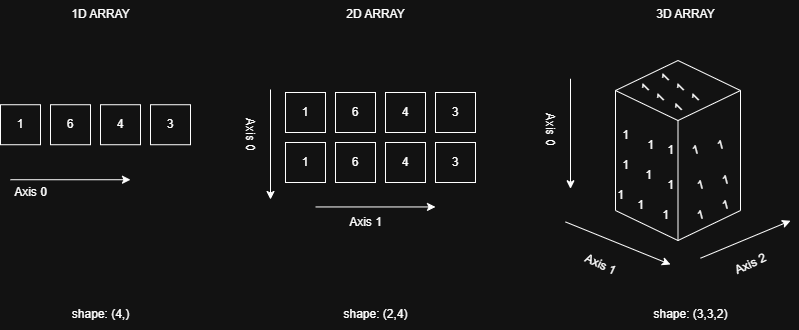

The diagram above was exported from draw.io. Its source (the exported page's mxGraphModel, read from the mxfile embedded in the PNG):
<mxGraphModel dx="1042" dy="567" grid="1" gridSize="10" guides="1" tooltips="1" connect="1" arrows="1" fold="1" page="1" pageScale="1" pageWidth="827" pageHeight="1169" math="0" shadow="0">
  <root>
    <mxCell id="0" />
    <mxCell id="1" parent="0" />
    <mxCell id="Czt2eTuafb7Vp-DHLhFE-93" value="" style="html=1;whiteSpace=wrap;shape=isoCube2;backgroundOutline=1;isoAngle=15;" parent="1" vertex="1">
      <mxGeometry x="625" y="131.02" width="125" height="180" as="geometry" />
    </mxCell>
    <mxCell id="Czt2eTuafb7Vp-DHLhFE-1" value="1" style="rounded=0;whiteSpace=wrap;html=1;" parent="1" vertex="1">
      <mxGeometry x="10" y="175.23" width="40" height="40" as="geometry" />
    </mxCell>
    <mxCell id="Czt2eTuafb7Vp-DHLhFE-3" value="6" style="rounded=0;whiteSpace=wrap;html=1;" parent="1" vertex="1">
      <mxGeometry x="60" y="175.23" width="40" height="40" as="geometry" />
    </mxCell>
    <mxCell id="Czt2eTuafb7Vp-DHLhFE-4" value="4" style="rounded=0;whiteSpace=wrap;html=1;" parent="1" vertex="1">
      <mxGeometry x="110" y="175.23" width="40" height="40" as="geometry" />
    </mxCell>
    <mxCell id="Czt2eTuafb7Vp-DHLhFE-75" style="edgeStyle=orthogonalEdgeStyle;rounded=0;orthogonalLoop=1;jettySize=auto;html=1;" parent="1" edge="1">
      <mxGeometry relative="1" as="geometry">
        <mxPoint x="140" y="250.23" as="targetPoint" />
        <mxPoint x="20" y="250.23" as="sourcePoint" />
      </mxGeometry>
    </mxCell>
    <mxCell id="Czt2eTuafb7Vp-DHLhFE-5" value="3" style="rounded=0;whiteSpace=wrap;html=1;" parent="1" vertex="1">
      <mxGeometry x="160" y="175.23" width="40" height="40" as="geometry" />
    </mxCell>
    <mxCell id="Czt2eTuafb7Vp-DHLhFE-7" value="1" style="rounded=0;whiteSpace=wrap;html=1;" parent="1" vertex="1">
      <mxGeometry x="295" y="213" width="40" height="40" as="geometry" />
    </mxCell>
    <mxCell id="Czt2eTuafb7Vp-DHLhFE-8" value="6" style="rounded=0;whiteSpace=wrap;html=1;" parent="1" vertex="1">
      <mxGeometry x="345" y="213" width="40" height="40" as="geometry" />
    </mxCell>
    <mxCell id="Czt2eTuafb7Vp-DHLhFE-9" value="4" style="rounded=0;whiteSpace=wrap;html=1;" parent="1" vertex="1">
      <mxGeometry x="395" y="213" width="40" height="40" as="geometry" />
    </mxCell>
    <mxCell id="Czt2eTuafb7Vp-DHLhFE-10" value="3" style="rounded=0;whiteSpace=wrap;html=1;" parent="1" vertex="1">
      <mxGeometry x="445" y="213" width="40" height="40" as="geometry" />
    </mxCell>
    <mxCell id="Czt2eTuafb7Vp-DHLhFE-11" value="1" style="rounded=0;whiteSpace=wrap;html=1;" parent="1" vertex="1">
      <mxGeometry x="295" y="163" width="40" height="40" as="geometry" />
    </mxCell>
    <mxCell id="Czt2eTuafb7Vp-DHLhFE-12" value="6" style="rounded=0;whiteSpace=wrap;html=1;" parent="1" vertex="1">
      <mxGeometry x="345" y="163" width="40" height="40" as="geometry" />
    </mxCell>
    <mxCell id="Czt2eTuafb7Vp-DHLhFE-13" value="4" style="rounded=0;whiteSpace=wrap;html=1;" parent="1" vertex="1">
      <mxGeometry x="395" y="163" width="40" height="40" as="geometry" />
    </mxCell>
    <mxCell id="Czt2eTuafb7Vp-DHLhFE-14" value="3" style="rounded=0;whiteSpace=wrap;html=1;" parent="1" vertex="1">
      <mxGeometry x="445" y="163" width="40" height="40" as="geometry" />
    </mxCell>
    <mxCell id="Czt2eTuafb7Vp-DHLhFE-41" value="1" style="text;html=1;align=center;verticalAlign=middle;resizable=0;points=[];autosize=1;rotation=-45;" parent="1" vertex="1">
      <mxGeometry x="672.5" y="164.02" width="30" height="30" as="geometry" />
    </mxCell>
    <mxCell id="Czt2eTuafb7Vp-DHLhFE-72" value="2D ARRAY" style="text;html=1;align=center;verticalAlign=middle;resizable=0;points=[];autosize=1;strokeColor=none;fillColor=none;" parent="1" vertex="1">
      <mxGeometry x="345" y="70.23" width="80" height="30" as="geometry" />
    </mxCell>
    <mxCell id="Czt2eTuafb7Vp-DHLhFE-73" value="3D ARRAY" style="text;html=1;align=center;verticalAlign=middle;resizable=0;points=[];autosize=1;strokeColor=none;fillColor=none;" parent="1" vertex="1">
      <mxGeometry x="655" y="70.23" width="80" height="30" as="geometry" />
    </mxCell>
    <mxCell id="Czt2eTuafb7Vp-DHLhFE-74" value="1D ARRAY" style="text;html=1;align=center;verticalAlign=middle;resizable=0;points=[];autosize=1;strokeColor=none;fillColor=none;" parent="1" vertex="1">
      <mxGeometry x="70" y="70.23" width="80" height="30" as="geometry" />
    </mxCell>
    <mxCell id="Czt2eTuafb7Vp-DHLhFE-76" value="Axis 0" style="text;html=1;align=center;verticalAlign=middle;resizable=0;points=[];autosize=1;strokeColor=none;fillColor=none;" parent="1" vertex="1">
      <mxGeometry x="10" y="247.67999999999998" width="60" height="30" as="geometry" />
    </mxCell>
    <mxCell id="Czt2eTuafb7Vp-DHLhFE-77" value="shape: (4,)" style="text;html=1;align=center;verticalAlign=middle;resizable=0;points=[];autosize=1;strokeColor=none;fillColor=none;" parent="1" vertex="1">
      <mxGeometry x="70" y="370" width="80" height="30" as="geometry" />
    </mxCell>
    <mxCell id="Czt2eTuafb7Vp-DHLhFE-79" style="edgeStyle=orthogonalEdgeStyle;rounded=0;orthogonalLoop=1;jettySize=auto;html=1;" parent="1" edge="1">
      <mxGeometry relative="1" as="geometry">
        <mxPoint x="445" y="277.45" as="targetPoint" />
        <mxPoint x="325" y="277.45" as="sourcePoint" />
      </mxGeometry>
    </mxCell>
    <mxCell id="Czt2eTuafb7Vp-DHLhFE-80" style="edgeStyle=orthogonalEdgeStyle;rounded=0;orthogonalLoop=1;jettySize=auto;html=1;" parent="1" edge="1">
      <mxGeometry relative="1" as="geometry">
        <mxPoint x="280" y="270" as="targetPoint" />
        <mxPoint x="280" y="160" as="sourcePoint" />
      </mxGeometry>
    </mxCell>
    <mxCell id="Czt2eTuafb7Vp-DHLhFE-81" value="Axis 0" style="text;html=1;align=center;verticalAlign=middle;resizable=0;points=[];autosize=1;strokeColor=none;fillColor=none;rotation=90;" parent="1" vertex="1">
      <mxGeometry x="230" y="190" width="60" height="30" as="geometry" />
    </mxCell>
    <mxCell id="Czt2eTuafb7Vp-DHLhFE-83" value="shape: (2,4)" style="text;html=1;align=center;verticalAlign=middle;resizable=0;points=[];autosize=1;strokeColor=none;fillColor=none;" parent="1" vertex="1">
      <mxGeometry x="340" y="370.23" width="90" height="30" as="geometry" />
    </mxCell>
    <mxCell id="Czt2eTuafb7Vp-DHLhFE-84" value="Axis 1" style="text;html=1;align=center;verticalAlign=middle;resizable=0;points=[];autosize=1;strokeColor=none;fillColor=none;rotation=0;" parent="1" vertex="1">
      <mxGeometry x="345" y="277.68" width="60" height="30" as="geometry" />
    </mxCell>
    <mxCell id="Czt2eTuafb7Vp-DHLhFE-85" style="edgeStyle=orthogonalEdgeStyle;rounded=0;orthogonalLoop=1;jettySize=auto;html=1;" parent="1" edge="1">
      <mxGeometry relative="1" as="geometry">
        <mxPoint x="580" y="259.24999999999994" as="targetPoint" />
        <mxPoint x="580" y="149.25" as="sourcePoint" />
      </mxGeometry>
    </mxCell>
    <mxCell id="Czt2eTuafb7Vp-DHLhFE-86" style="rounded=0;orthogonalLoop=1;jettySize=auto;html=1;" parent="1" edge="1">
      <mxGeometry relative="1" as="geometry">
        <mxPoint x="680" y="334.97999999999996" as="targetPoint" />
        <mxPoint x="575" y="292.42999999999995" as="sourcePoint" />
      </mxGeometry>
    </mxCell>
    <mxCell id="Czt2eTuafb7Vp-DHLhFE-87" style="rounded=0;orthogonalLoop=1;jettySize=auto;html=1;" parent="1" edge="1">
      <mxGeometry relative="1" as="geometry">
        <mxPoint x="800" y="291.24999999999994" as="targetPoint" />
        <mxPoint x="710" y="328.69999999999993" as="sourcePoint" />
      </mxGeometry>
    </mxCell>
    <mxCell id="Czt2eTuafb7Vp-DHLhFE-88" value="Axis 0" style="text;html=1;align=center;verticalAlign=middle;resizable=0;points=[];autosize=1;strokeColor=none;fillColor=none;rotation=90;" parent="1" vertex="1">
      <mxGeometry x="530" y="184.25" width="60" height="30" as="geometry" />
    </mxCell>
    <mxCell id="Czt2eTuafb7Vp-DHLhFE-90" value="Axis 1" style="text;html=1;align=center;verticalAlign=middle;resizable=0;points=[];autosize=1;strokeColor=none;fillColor=none;rotation=25;" parent="1" vertex="1">
      <mxGeometry x="580" y="319.99999999999994" width="60" height="30" as="geometry" />
    </mxCell>
    <mxCell id="Czt2eTuafb7Vp-DHLhFE-91" value="Axis 2" style="text;html=1;align=center;verticalAlign=middle;resizable=0;points=[];autosize=1;strokeColor=none;fillColor=none;rotation=-25;" parent="1" vertex="1">
      <mxGeometry x="730" y="319.99999999999994" width="60" height="30" as="geometry" />
    </mxCell>
    <mxCell id="Czt2eTuafb7Vp-DHLhFE-92" value="shape: (3,3,2)" style="text;html=1;align=center;verticalAlign=middle;resizable=0;points=[];autosize=1;strokeColor=none;fillColor=none;" parent="1" vertex="1">
      <mxGeometry x="650" y="370.23" width="100" height="30" as="geometry" />
    </mxCell>
    <mxCell id="Czt2eTuafb7Vp-DHLhFE-94" value="1" style="text;html=1;align=center;verticalAlign=middle;resizable=0;points=[];autosize=1;rotation=-45;" parent="1" vertex="1">
      <mxGeometry x="690" y="154.02" width="30" height="30" as="geometry" />
    </mxCell>
    <mxCell id="Czt2eTuafb7Vp-DHLhFE-95" value="1" style="text;html=1;align=center;verticalAlign=middle;resizable=0;points=[];autosize=1;rotation=-45;" parent="1" vertex="1">
      <mxGeometry x="655" y="154.02000000000004" width="30" height="30" as="geometry" />
    </mxCell>
    <mxCell id="Czt2eTuafb7Vp-DHLhFE-96" value="1" style="text;html=1;align=center;verticalAlign=middle;resizable=0;points=[];autosize=1;rotation=-45;" parent="1" vertex="1">
      <mxGeometry x="675" y="144.02" width="30" height="30" as="geometry" />
    </mxCell>
    <mxCell id="Czt2eTuafb7Vp-DHLhFE-97" value="1" style="text;html=1;align=center;verticalAlign=middle;resizable=0;points=[];autosize=1;rotation=0;" parent="1" vertex="1">
      <mxGeometry x="635" y="261.02" width="30" height="30" as="geometry" />
    </mxCell>
    <mxCell id="Czt2eTuafb7Vp-DHLhFE-98" value="1" style="text;html=1;align=center;verticalAlign=middle;resizable=0;points=[];autosize=1;rotation=0;" parent="1" vertex="1">
      <mxGeometry x="615" y="251.02" width="30" height="30" as="geometry" />
    </mxCell>
    <mxCell id="Czt2eTuafb7Vp-DHLhFE-99" value="1" style="text;html=1;align=center;verticalAlign=middle;resizable=0;points=[];autosize=1;rotation=0;" parent="1" vertex="1">
      <mxGeometry x="660" y="271.02" width="30" height="30" as="geometry" />
    </mxCell>
    <mxCell id="Czt2eTuafb7Vp-DHLhFE-100" value="1" style="text;html=1;align=center;verticalAlign=middle;resizable=0;points=[];autosize=1;rotation=0;" parent="1" vertex="1">
      <mxGeometry x="642.5" y="231.02" width="30" height="30" as="geometry" />
    </mxCell>
    <mxCell id="Czt2eTuafb7Vp-DHLhFE-101" value="1" style="text;html=1;align=center;verticalAlign=middle;resizable=0;points=[];autosize=1;rotation=0;" parent="1" vertex="1">
      <mxGeometry x="620" y="221.02" width="30" height="30" as="geometry" />
    </mxCell>
    <mxCell id="Czt2eTuafb7Vp-DHLhFE-102" value="1" style="text;html=1;align=center;verticalAlign=middle;resizable=0;points=[];autosize=1;rotation=0;" parent="1" vertex="1">
      <mxGeometry x="665" y="241.02" width="30" height="30" as="geometry" />
    </mxCell>
    <mxCell id="Czt2eTuafb7Vp-DHLhFE-103" value="1" style="text;html=1;align=center;verticalAlign=middle;resizable=0;points=[];autosize=1;rotation=0;" parent="1" vertex="1">
      <mxGeometry x="645" y="201.02" width="30" height="30" as="geometry" />
    </mxCell>
    <mxCell id="Czt2eTuafb7Vp-DHLhFE-104" value="1" style="text;html=1;align=center;verticalAlign=middle;resizable=0;points=[];autosize=1;rotation=0;" parent="1" vertex="1">
      <mxGeometry x="620" y="191.02" width="30" height="30" as="geometry" />
    </mxCell>
    <mxCell id="Czt2eTuafb7Vp-DHLhFE-105" value="1" style="text;html=1;align=center;verticalAlign=middle;resizable=0;points=[];autosize=1;rotation=0;" parent="1" vertex="1">
      <mxGeometry x="665" y="206.02" width="30" height="30" as="geometry" />
    </mxCell>
    <mxCell id="Czt2eTuafb7Vp-DHLhFE-107" value="1" style="text;html=1;align=center;verticalAlign=middle;resizable=0;points=[];autosize=1;rotation=-15;" parent="1" vertex="1">
      <mxGeometry x="695" y="271.02" width="30" height="30" as="geometry" />
    </mxCell>
    <mxCell id="Czt2eTuafb7Vp-DHLhFE-109" value="1" style="text;html=1;align=center;verticalAlign=middle;resizable=0;points=[];autosize=1;rotation=-15;" parent="1" vertex="1">
      <mxGeometry x="720" y="261.02" width="30" height="30" as="geometry" />
    </mxCell>
    <mxCell id="Czt2eTuafb7Vp-DHLhFE-111" value="1" style="text;html=1;align=center;verticalAlign=middle;resizable=0;points=[];autosize=1;rotation=-15;" parent="1" vertex="1">
      <mxGeometry x="695" y="241.02" width="30" height="30" as="geometry" />
    </mxCell>
    <mxCell id="Czt2eTuafb7Vp-DHLhFE-112" value="1" style="text;html=1;align=center;verticalAlign=middle;resizable=0;points=[];autosize=1;rotation=-15;" parent="1" vertex="1">
      <mxGeometry x="720" y="236.02" width="30" height="30" as="geometry" />
    </mxCell>
    <mxCell id="Czt2eTuafb7Vp-DHLhFE-113" value="1" style="text;html=1;align=center;verticalAlign=middle;resizable=0;points=[];autosize=1;rotation=-15;" parent="1" vertex="1">
      <mxGeometry x="690" y="206.02" width="30" height="30" as="geometry" />
    </mxCell>
    <mxCell id="Czt2eTuafb7Vp-DHLhFE-114" value="1" style="text;html=1;align=center;verticalAlign=middle;resizable=0;points=[];autosize=1;rotation=-15;" parent="1" vertex="1">
      <mxGeometry x="715" y="201.02" width="30" height="30" as="geometry" />
    </mxCell>
    <mxCell id="Czt2eTuafb7Vp-DHLhFE-115" value="1" style="text;html=1;align=center;verticalAlign=middle;resizable=0;points=[];autosize=1;rotation=-45;" parent="1" vertex="1">
      <mxGeometry x="640" y="144.02" width="30" height="30" as="geometry" />
    </mxCell>
    <mxCell id="Czt2eTuafb7Vp-DHLhFE-116" value="1" style="text;html=1;align=center;verticalAlign=middle;resizable=0;points=[];autosize=1;rotation=-45;" parent="1" vertex="1">
      <mxGeometry x="660" y="134.02" width="30" height="30" as="geometry" />
    </mxCell>
  </root>
</mxGraphModel>